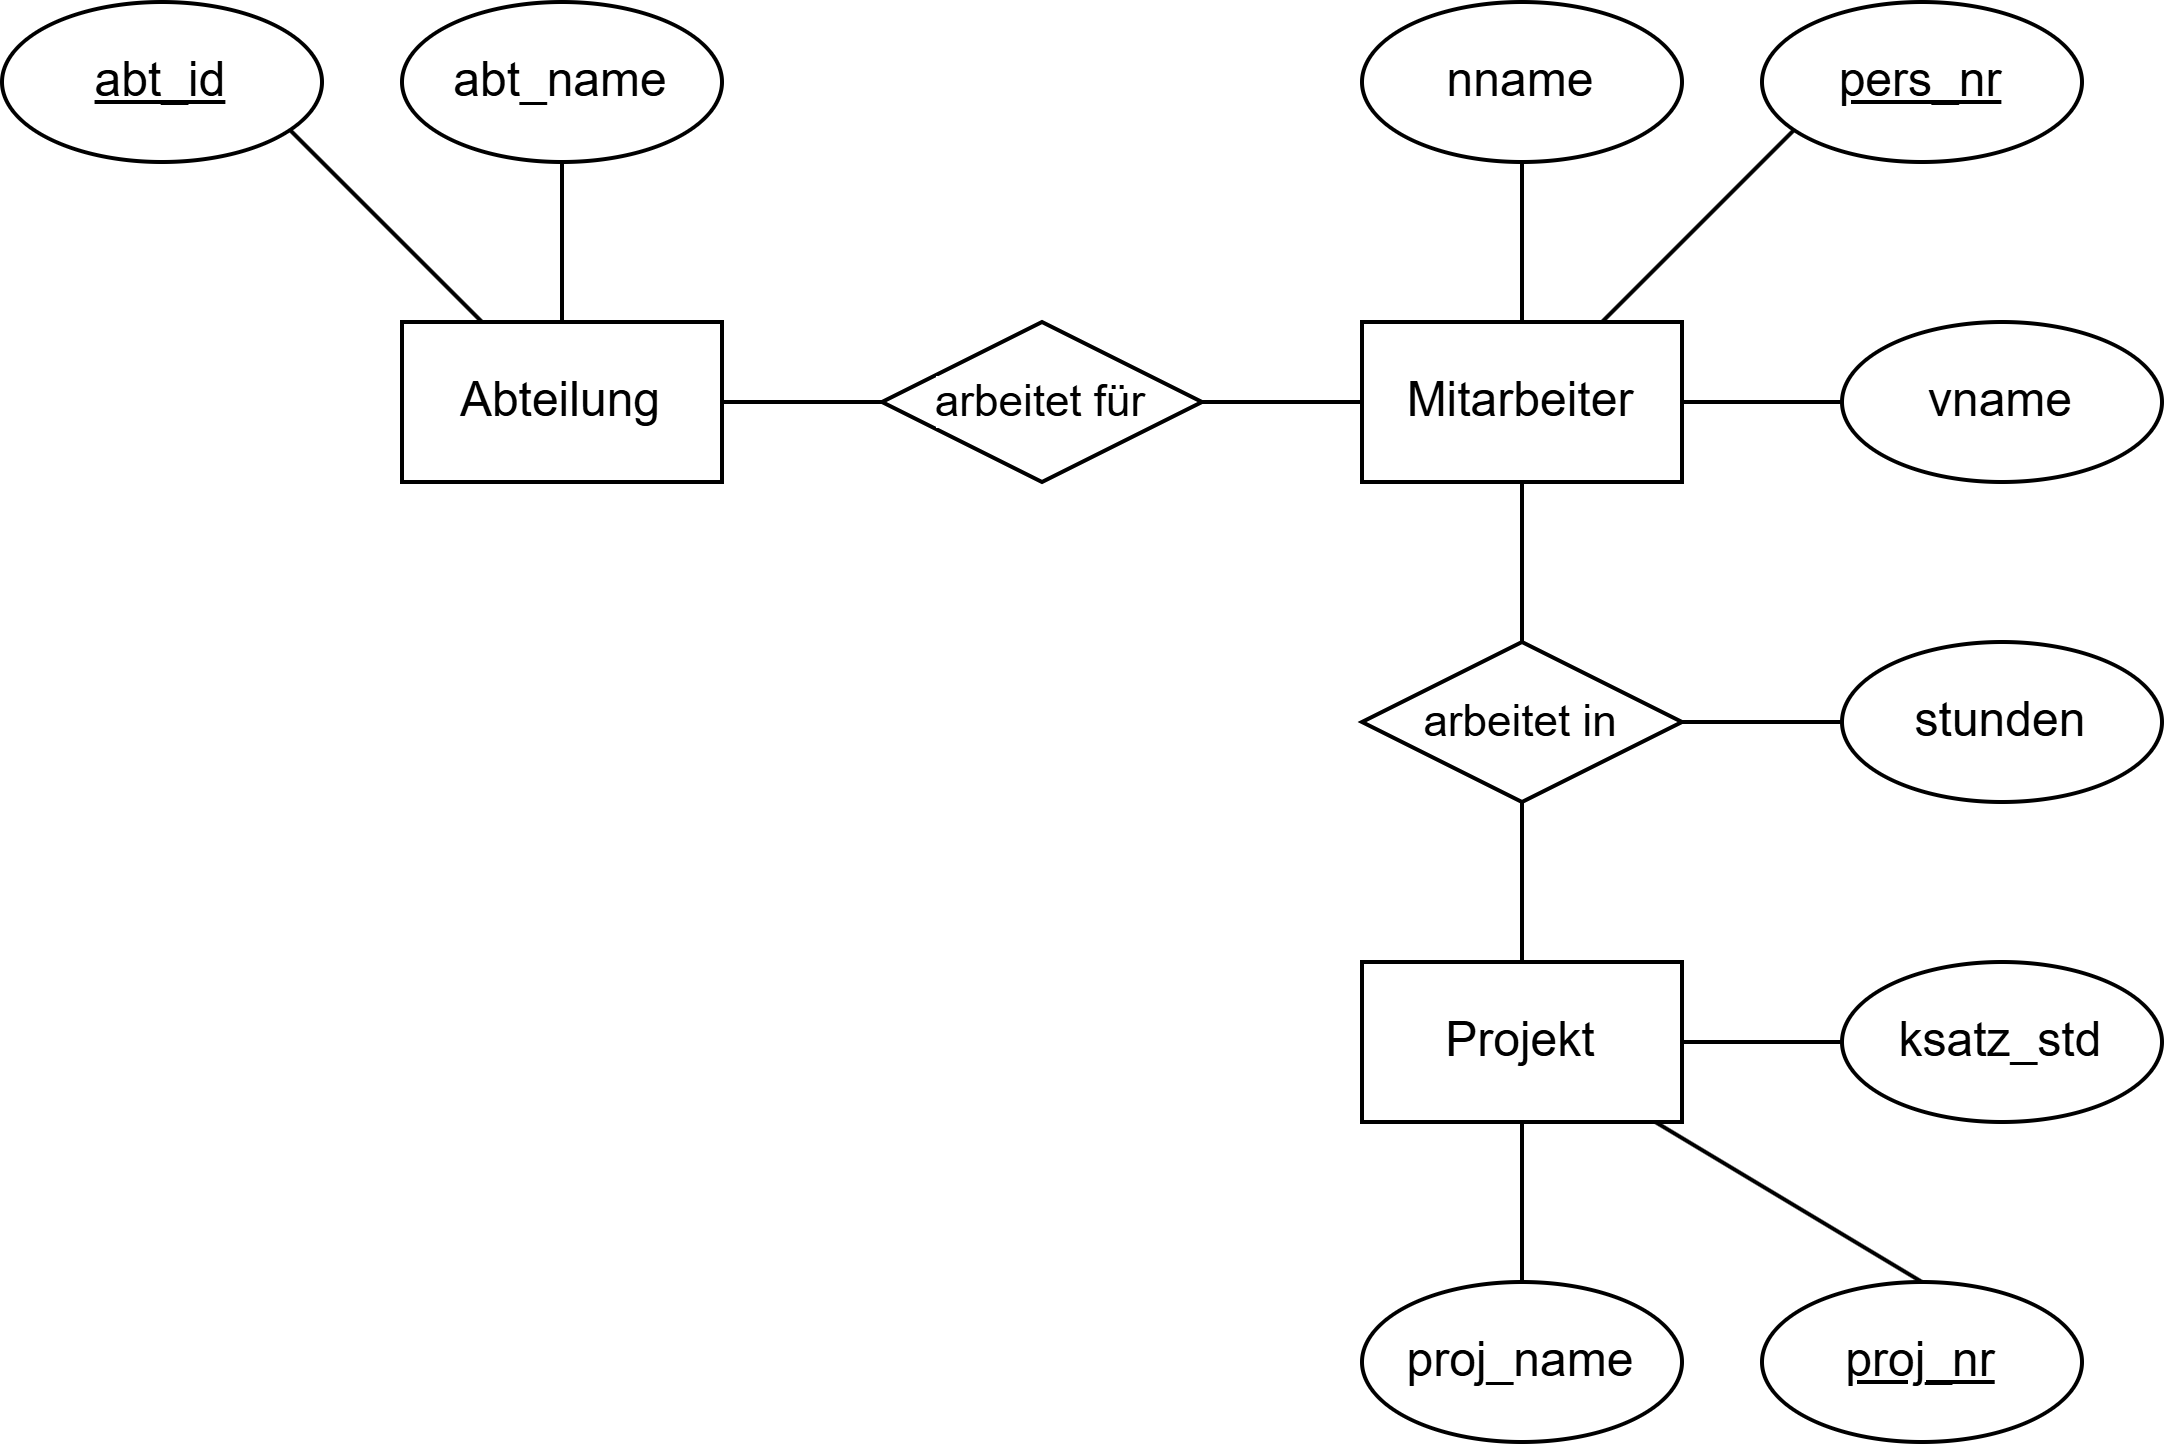

The diagram above was exported from draw.io. Its source (the exported page's mxGraphModel, read from the mxfile embedded in the PNG):
<mxGraphModel dx="842" dy="637" grid="1" gridSize="10" guides="1" tooltips="1" connect="1" arrows="1" fold="1" page="1" pageScale="1" pageWidth="827" pageHeight="1169" math="0" shadow="0">
  <root>
    <mxCell id="0" />
    <mxCell id="1" parent="0" />
    <mxCell id="_eJzpOIXsESlunRFJu74-3" style="rounded=0;orthogonalLoop=1;jettySize=auto;html=1;entryX=0.5;entryY=0;entryDx=0;entryDy=0;endArrow=none;endFill=0;" edge="1" parent="1" source="_eJzpOIXsESlunRFJu74-1" target="_eJzpOIXsESlunRFJu74-2">
      <mxGeometry relative="1" as="geometry" />
    </mxCell>
    <mxCell id="_eJzpOIXsESlunRFJu74-5" style="edgeStyle=none;shape=connector;rounded=0;orthogonalLoop=1;jettySize=auto;html=1;strokeColor=default;align=center;verticalAlign=middle;fontFamily=Helvetica;fontSize=11;fontColor=default;labelBackgroundColor=default;endArrow=none;endFill=0;" edge="1" parent="1" source="_eJzpOIXsESlunRFJu74-1" target="_eJzpOIXsESlunRFJu74-4">
      <mxGeometry relative="1" as="geometry" />
    </mxCell>
    <mxCell id="_eJzpOIXsESlunRFJu74-1" value="Abteilung" style="rounded=0;whiteSpace=wrap;html=1;" vertex="1" parent="1">
      <mxGeometry x="280" y="120" width="80" height="40" as="geometry" />
    </mxCell>
    <mxCell id="_eJzpOIXsESlunRFJu74-2" value="&lt;u&gt;abt_id&lt;/u&gt;" style="whiteSpace=wrap;html=1;shape=ellipse;perimeter=ellipsePerimeter;" vertex="1" parent="1">
      <mxGeometry x="180" y="40" width="80" height="40" as="geometry" />
    </mxCell>
    <mxCell id="_eJzpOIXsESlunRFJu74-4" value="abt_name" style="whiteSpace=wrap;html=1;shape=ellipse;perimeter=ellipsePerimeter;" vertex="1" parent="1">
      <mxGeometry x="280" y="40" width="80" height="40" as="geometry" />
    </mxCell>
    <mxCell id="_eJzpOIXsESlunRFJu74-6" style="rounded=0;orthogonalLoop=1;jettySize=auto;html=1;entryX=0.5;entryY=0;entryDx=0;entryDy=0;endArrow=none;endFill=0;" edge="1" source="_eJzpOIXsESlunRFJu74-8" target="_eJzpOIXsESlunRFJu74-9" parent="1">
      <mxGeometry relative="1" as="geometry" />
    </mxCell>
    <mxCell id="_eJzpOIXsESlunRFJu74-7" style="edgeStyle=none;shape=connector;rounded=0;orthogonalLoop=1;jettySize=auto;html=1;strokeColor=default;align=center;verticalAlign=middle;fontFamily=Helvetica;fontSize=11;fontColor=default;labelBackgroundColor=default;endArrow=none;endFill=0;" edge="1" source="_eJzpOIXsESlunRFJu74-8" target="_eJzpOIXsESlunRFJu74-10" parent="1">
      <mxGeometry relative="1" as="geometry" />
    </mxCell>
    <mxCell id="_eJzpOIXsESlunRFJu74-12" value="" style="edgeStyle=none;shape=connector;rounded=0;orthogonalLoop=1;jettySize=auto;html=1;strokeColor=default;align=center;verticalAlign=middle;fontFamily=Helvetica;fontSize=11;fontColor=default;labelBackgroundColor=default;endArrow=none;endFill=0;" edge="1" parent="1" source="_eJzpOIXsESlunRFJu74-8" target="_eJzpOIXsESlunRFJu74-11">
      <mxGeometry relative="1" as="geometry" />
    </mxCell>
    <mxCell id="_eJzpOIXsESlunRFJu74-14" value="" style="edgeStyle=none;shape=connector;rounded=0;orthogonalLoop=1;jettySize=auto;html=1;strokeColor=default;align=center;verticalAlign=middle;fontFamily=Helvetica;fontSize=11;fontColor=default;labelBackgroundColor=default;endArrow=none;endFill=0;" edge="1" parent="1" source="_eJzpOIXsESlunRFJu74-8" target="_eJzpOIXsESlunRFJu74-13">
      <mxGeometry relative="1" as="geometry" />
    </mxCell>
    <mxCell id="_eJzpOIXsESlunRFJu74-8" value="Mitarbeiter" style="rounded=0;whiteSpace=wrap;html=1;" vertex="1" parent="1">
      <mxGeometry x="520" y="120" width="80" height="40" as="geometry" />
    </mxCell>
    <mxCell id="_eJzpOIXsESlunRFJu74-9" value="&lt;u&gt;pers_nr&lt;/u&gt;" style="whiteSpace=wrap;html=1;shape=ellipse;perimeter=ellipsePerimeter;" vertex="1" parent="1">
      <mxGeometry x="620" y="40" width="80" height="40" as="geometry" />
    </mxCell>
    <mxCell id="_eJzpOIXsESlunRFJu74-10" value="nname" style="whiteSpace=wrap;html=1;shape=ellipse;perimeter=ellipsePerimeter;" vertex="1" parent="1">
      <mxGeometry x="520" y="40" width="80" height="40" as="geometry" />
    </mxCell>
    <mxCell id="_eJzpOIXsESlunRFJu74-11" value="vname" style="whiteSpace=wrap;html=1;shape=ellipse;perimeter=ellipsePerimeter;" vertex="1" parent="1">
      <mxGeometry x="640" y="120" width="80" height="40" as="geometry" />
    </mxCell>
    <mxCell id="_eJzpOIXsESlunRFJu74-15" value="" style="edgeStyle=none;shape=connector;rounded=0;orthogonalLoop=1;jettySize=auto;html=1;strokeColor=default;align=center;verticalAlign=middle;fontFamily=Helvetica;fontSize=11;fontColor=default;labelBackgroundColor=default;endArrow=none;endFill=0;" edge="1" parent="1" source="_eJzpOIXsESlunRFJu74-13" target="_eJzpOIXsESlunRFJu74-1">
      <mxGeometry relative="1" as="geometry" />
    </mxCell>
    <mxCell id="_eJzpOIXsESlunRFJu74-13" value="arbeitet für" style="rhombus;whiteSpace=wrap;html=1;fontFamily=Helvetica;fontSize=11;fontColor=default;labelBackgroundColor=default;" vertex="1" parent="1">
      <mxGeometry x="400" y="120" width="80" height="40" as="geometry" />
    </mxCell>
    <mxCell id="_eJzpOIXsESlunRFJu74-16" style="rounded=0;orthogonalLoop=1;jettySize=auto;html=1;entryX=0.5;entryY=0;entryDx=0;entryDy=0;endArrow=none;endFill=0;" edge="1" source="_eJzpOIXsESlunRFJu74-19" target="_eJzpOIXsESlunRFJu74-20" parent="1">
      <mxGeometry relative="1" as="geometry" />
    </mxCell>
    <mxCell id="_eJzpOIXsESlunRFJu74-17" style="edgeStyle=none;shape=connector;rounded=0;orthogonalLoop=1;jettySize=auto;html=1;strokeColor=default;align=center;verticalAlign=middle;fontFamily=Helvetica;fontSize=11;fontColor=default;labelBackgroundColor=default;endArrow=none;endFill=0;" edge="1" source="_eJzpOIXsESlunRFJu74-19" target="_eJzpOIXsESlunRFJu74-21" parent="1">
      <mxGeometry relative="1" as="geometry" />
    </mxCell>
    <mxCell id="_eJzpOIXsESlunRFJu74-18" value="" style="edgeStyle=none;shape=connector;rounded=0;orthogonalLoop=1;jettySize=auto;html=1;strokeColor=default;align=center;verticalAlign=middle;fontFamily=Helvetica;fontSize=11;fontColor=default;labelBackgroundColor=default;endArrow=none;endFill=0;" edge="1" source="_eJzpOIXsESlunRFJu74-19" target="_eJzpOIXsESlunRFJu74-22" parent="1">
      <mxGeometry relative="1" as="geometry" />
    </mxCell>
    <mxCell id="_eJzpOIXsESlunRFJu74-19" value="Projekt" style="rounded=0;whiteSpace=wrap;html=1;" vertex="1" parent="1">
      <mxGeometry x="520" y="280" width="80" height="40" as="geometry" />
    </mxCell>
    <mxCell id="_eJzpOIXsESlunRFJu74-20" value="&lt;u&gt;proj_nr&lt;/u&gt;" style="whiteSpace=wrap;html=1;shape=ellipse;perimeter=ellipsePerimeter;" vertex="1" parent="1">
      <mxGeometry x="620" y="360" width="80" height="40" as="geometry" />
    </mxCell>
    <mxCell id="_eJzpOIXsESlunRFJu74-21" value="proj_name" style="whiteSpace=wrap;html=1;shape=ellipse;perimeter=ellipsePerimeter;" vertex="1" parent="1">
      <mxGeometry x="520" y="360" width="80" height="40" as="geometry" />
    </mxCell>
    <mxCell id="_eJzpOIXsESlunRFJu74-22" value="ksatz_std" style="whiteSpace=wrap;html=1;shape=ellipse;perimeter=ellipsePerimeter;" vertex="1" parent="1">
      <mxGeometry x="640" y="280" width="80" height="40" as="geometry" />
    </mxCell>
    <mxCell id="_eJzpOIXsESlunRFJu74-24" value="" style="edgeStyle=none;shape=connector;rounded=0;orthogonalLoop=1;jettySize=auto;html=1;strokeColor=default;align=center;verticalAlign=middle;fontFamily=Helvetica;fontSize=11;fontColor=default;labelBackgroundColor=default;endArrow=none;endFill=0;" edge="1" parent="1" source="_eJzpOIXsESlunRFJu74-23" target="_eJzpOIXsESlunRFJu74-8">
      <mxGeometry relative="1" as="geometry" />
    </mxCell>
    <mxCell id="_eJzpOIXsESlunRFJu74-25" value="" style="edgeStyle=none;shape=connector;rounded=0;orthogonalLoop=1;jettySize=auto;html=1;strokeColor=default;align=center;verticalAlign=middle;fontFamily=Helvetica;fontSize=11;fontColor=default;labelBackgroundColor=default;endArrow=none;endFill=0;" edge="1" parent="1" source="_eJzpOIXsESlunRFJu74-23" target="_eJzpOIXsESlunRFJu74-19">
      <mxGeometry relative="1" as="geometry" />
    </mxCell>
    <mxCell id="_eJzpOIXsESlunRFJu74-23" value="arbeitet in" style="rhombus;whiteSpace=wrap;html=1;fontFamily=Helvetica;fontSize=11;fontColor=default;labelBackgroundColor=default;" vertex="1" parent="1">
      <mxGeometry x="520" y="200" width="80" height="40" as="geometry" />
    </mxCell>
    <mxCell id="_eJzpOIXsESlunRFJu74-28" value="" style="edgeStyle=none;shape=connector;rounded=0;orthogonalLoop=1;jettySize=auto;html=1;strokeColor=default;align=center;verticalAlign=middle;fontFamily=Helvetica;fontSize=11;fontColor=default;labelBackgroundColor=default;endArrow=none;endFill=0;" edge="1" parent="1" source="_eJzpOIXsESlunRFJu74-27" target="_eJzpOIXsESlunRFJu74-23">
      <mxGeometry relative="1" as="geometry" />
    </mxCell>
    <mxCell id="_eJzpOIXsESlunRFJu74-27" value="stunden" style="whiteSpace=wrap;html=1;shape=ellipse;perimeter=ellipsePerimeter;" vertex="1" parent="1">
      <mxGeometry x="640" y="200" width="80" height="40" as="geometry" />
    </mxCell>
  </root>
</mxGraphModel>